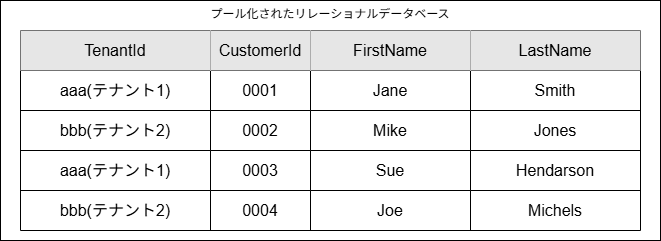

The diagram above was exported from draw.io. Its source (the exported page's mxGraphModel, read from the mxfile embedded in the PNG):
<mxGraphModel dx="1287" dy="582" grid="1" gridSize="10" guides="1" tooltips="1" connect="1" arrows="1" fold="1" page="1" pageScale="1" pageWidth="850" pageHeight="1100" math="0" shadow="0">
  <root>
    <mxCell id="0" />
    <mxCell id="1" parent="0" />
    <mxCell id="49" value="プール化されたリレーショナルデータベース" style="rounded=0;whiteSpace=wrap;html=1;verticalAlign=top;" vertex="1" parent="1">
      <mxGeometry x="40" y="210" width="660" height="240" as="geometry" />
    </mxCell>
    <mxCell id="15" value="" style="shape=table;startSize=0;container=1;collapsible=0;childLayout=tableLayout;fontSize=16;" vertex="1" parent="1">
      <mxGeometry x="60" y="240" width="620" height="200" as="geometry" />
    </mxCell>
    <mxCell id="16" value="" style="shape=tableRow;horizontal=0;startSize=0;swimlaneHead=0;swimlaneBody=0;strokeColor=inherit;top=0;left=0;bottom=0;right=0;collapsible=0;dropTarget=0;fillColor=none;points=[[0,0.5],[1,0.5]];portConstraint=eastwest;fontSize=16;" vertex="1" parent="15">
      <mxGeometry width="620" height="40" as="geometry" />
    </mxCell>
    <mxCell id="17" value="TenantId" style="shape=partialRectangle;html=1;whiteSpace=wrap;connectable=0;strokeColor=inherit;overflow=hidden;fillColor=#E6E6E6;top=0;left=0;bottom=0;right=0;pointerEvents=1;fontSize=16;" vertex="1" parent="16">
      <mxGeometry width="190" height="40" as="geometry">
        <mxRectangle width="190" height="40" as="alternateBounds" />
      </mxGeometry>
    </mxCell>
    <mxCell id="18" value="CustomerId" style="shape=partialRectangle;html=1;whiteSpace=wrap;connectable=0;strokeColor=inherit;overflow=hidden;fillColor=#E6E6E6;top=0;left=0;bottom=0;right=0;pointerEvents=1;fontSize=16;" vertex="1" parent="16">
      <mxGeometry x="190" width="100" height="40" as="geometry">
        <mxRectangle width="100" height="40" as="alternateBounds" />
      </mxGeometry>
    </mxCell>
    <mxCell id="19" value="FirstName" style="shape=partialRectangle;html=1;whiteSpace=wrap;connectable=0;strokeColor=inherit;overflow=hidden;fillColor=#E6E6E6;top=0;left=0;bottom=0;right=0;pointerEvents=1;fontSize=16;" vertex="1" parent="16">
      <mxGeometry x="290" width="160" height="40" as="geometry">
        <mxRectangle width="160" height="40" as="alternateBounds" />
      </mxGeometry>
    </mxCell>
    <mxCell id="28" value="LastName" style="shape=partialRectangle;html=1;whiteSpace=wrap;connectable=0;strokeColor=inherit;overflow=hidden;fillColor=#E6E6E6;top=0;left=0;bottom=0;right=0;pointerEvents=1;fontSize=16;" vertex="1" parent="16">
      <mxGeometry x="450" width="170" height="40" as="geometry">
        <mxRectangle width="170" height="40" as="alternateBounds" />
      </mxGeometry>
    </mxCell>
    <mxCell id="20" value="" style="shape=tableRow;horizontal=0;startSize=0;swimlaneHead=0;swimlaneBody=0;strokeColor=inherit;top=0;left=0;bottom=0;right=0;collapsible=0;dropTarget=0;fillColor=none;points=[[0,0.5],[1,0.5]];portConstraint=eastwest;fontSize=16;" vertex="1" parent="15">
      <mxGeometry y="40" width="620" height="40" as="geometry" />
    </mxCell>
    <mxCell id="21" value="aaa(テナント1)" style="shape=partialRectangle;html=1;whiteSpace=wrap;connectable=0;strokeColor=inherit;overflow=hidden;fillColor=none;top=0;left=0;bottom=0;right=0;pointerEvents=1;fontSize=16;" vertex="1" parent="20">
      <mxGeometry width="190" height="40" as="geometry">
        <mxRectangle width="190" height="40" as="alternateBounds" />
      </mxGeometry>
    </mxCell>
    <mxCell id="22" value="0001" style="shape=partialRectangle;html=1;whiteSpace=wrap;connectable=0;strokeColor=inherit;overflow=hidden;fillColor=none;top=0;left=0;bottom=0;right=0;pointerEvents=1;fontSize=16;" vertex="1" parent="20">
      <mxGeometry x="190" width="100" height="40" as="geometry">
        <mxRectangle width="100" height="40" as="alternateBounds" />
      </mxGeometry>
    </mxCell>
    <mxCell id="23" value="Jane" style="shape=partialRectangle;html=1;whiteSpace=wrap;connectable=0;strokeColor=inherit;overflow=hidden;fillColor=none;top=0;left=0;bottom=0;right=0;pointerEvents=1;fontSize=16;" vertex="1" parent="20">
      <mxGeometry x="290" width="160" height="40" as="geometry">
        <mxRectangle width="160" height="40" as="alternateBounds" />
      </mxGeometry>
    </mxCell>
    <mxCell id="29" value="Smith" style="shape=partialRectangle;html=1;whiteSpace=wrap;connectable=0;strokeColor=inherit;overflow=hidden;fillColor=none;top=0;left=0;bottom=0;right=0;pointerEvents=1;fontSize=16;" vertex="1" parent="20">
      <mxGeometry x="450" width="170" height="40" as="geometry">
        <mxRectangle width="170" height="40" as="alternateBounds" />
      </mxGeometry>
    </mxCell>
    <mxCell id="24" value="" style="shape=tableRow;horizontal=0;startSize=0;swimlaneHead=0;swimlaneBody=0;strokeColor=inherit;top=0;left=0;bottom=0;right=0;collapsible=0;dropTarget=0;fillColor=none;points=[[0,0.5],[1,0.5]];portConstraint=eastwest;fontSize=16;" vertex="1" parent="15">
      <mxGeometry y="80" width="620" height="40" as="geometry" />
    </mxCell>
    <mxCell id="25" value="bbb(テナント2)" style="shape=partialRectangle;html=1;whiteSpace=wrap;connectable=0;strokeColor=inherit;overflow=hidden;fillColor=none;top=0;left=0;bottom=0;right=0;pointerEvents=1;fontSize=16;" vertex="1" parent="24">
      <mxGeometry width="190" height="40" as="geometry">
        <mxRectangle width="190" height="40" as="alternateBounds" />
      </mxGeometry>
    </mxCell>
    <mxCell id="26" value="0002" style="shape=partialRectangle;html=1;whiteSpace=wrap;connectable=0;strokeColor=inherit;overflow=hidden;fillColor=none;top=0;left=0;bottom=0;right=0;pointerEvents=1;fontSize=16;" vertex="1" parent="24">
      <mxGeometry x="190" width="100" height="40" as="geometry">
        <mxRectangle width="100" height="40" as="alternateBounds" />
      </mxGeometry>
    </mxCell>
    <mxCell id="27" value="Mike" style="shape=partialRectangle;html=1;whiteSpace=wrap;connectable=0;strokeColor=inherit;overflow=hidden;fillColor=none;top=0;left=0;bottom=0;right=0;pointerEvents=1;fontSize=16;" vertex="1" parent="24">
      <mxGeometry x="290" width="160" height="40" as="geometry">
        <mxRectangle width="160" height="40" as="alternateBounds" />
      </mxGeometry>
    </mxCell>
    <mxCell id="30" value="Jones" style="shape=partialRectangle;html=1;whiteSpace=wrap;connectable=0;strokeColor=inherit;overflow=hidden;fillColor=none;top=0;left=0;bottom=0;right=0;pointerEvents=1;fontSize=16;" vertex="1" parent="24">
      <mxGeometry x="450" width="170" height="40" as="geometry">
        <mxRectangle width="170" height="40" as="alternateBounds" />
      </mxGeometry>
    </mxCell>
    <mxCell id="39" style="shape=tableRow;horizontal=0;startSize=0;swimlaneHead=0;swimlaneBody=0;strokeColor=inherit;top=0;left=0;bottom=0;right=0;collapsible=0;dropTarget=0;fillColor=none;points=[[0,0.5],[1,0.5]];portConstraint=eastwest;fontSize=16;" vertex="1" parent="15">
      <mxGeometry y="120" width="620" height="40" as="geometry" />
    </mxCell>
    <mxCell id="40" value="&lt;span style=&quot;color: rgb(0, 0, 0);&quot;&gt;aaa(テナント1)&lt;/span&gt;" style="shape=partialRectangle;html=1;whiteSpace=wrap;connectable=0;strokeColor=inherit;overflow=hidden;fillColor=none;top=0;left=0;bottom=0;right=0;pointerEvents=1;fontSize=16;" vertex="1" parent="39">
      <mxGeometry width="190" height="40" as="geometry">
        <mxRectangle width="190" height="40" as="alternateBounds" />
      </mxGeometry>
    </mxCell>
    <mxCell id="41" value="0003" style="shape=partialRectangle;html=1;whiteSpace=wrap;connectable=0;strokeColor=inherit;overflow=hidden;fillColor=none;top=0;left=0;bottom=0;right=0;pointerEvents=1;fontSize=16;" vertex="1" parent="39">
      <mxGeometry x="190" width="100" height="40" as="geometry">
        <mxRectangle width="100" height="40" as="alternateBounds" />
      </mxGeometry>
    </mxCell>
    <mxCell id="42" value="Sue" style="shape=partialRectangle;html=1;whiteSpace=wrap;connectable=0;strokeColor=inherit;overflow=hidden;fillColor=none;top=0;left=0;bottom=0;right=0;pointerEvents=1;fontSize=16;" vertex="1" parent="39">
      <mxGeometry x="290" width="160" height="40" as="geometry">
        <mxRectangle width="160" height="40" as="alternateBounds" />
      </mxGeometry>
    </mxCell>
    <mxCell id="43" value="Hendarson" style="shape=partialRectangle;html=1;whiteSpace=wrap;connectable=0;strokeColor=inherit;overflow=hidden;fillColor=none;top=0;left=0;bottom=0;right=0;pointerEvents=1;fontSize=16;" vertex="1" parent="39">
      <mxGeometry x="450" width="170" height="40" as="geometry">
        <mxRectangle width="170" height="40" as="alternateBounds" />
      </mxGeometry>
    </mxCell>
    <mxCell id="44" style="shape=tableRow;horizontal=0;startSize=0;swimlaneHead=0;swimlaneBody=0;strokeColor=inherit;top=0;left=0;bottom=0;right=0;collapsible=0;dropTarget=0;fillColor=none;points=[[0,0.5],[1,0.5]];portConstraint=eastwest;fontSize=16;" vertex="1" parent="15">
      <mxGeometry y="160" width="620" height="40" as="geometry" />
    </mxCell>
    <mxCell id="45" value="&lt;span style=&quot;color: rgb(0, 0, 0);&quot;&gt;bbb(テナント2)&lt;/span&gt;" style="shape=partialRectangle;html=1;whiteSpace=wrap;connectable=0;strokeColor=inherit;overflow=hidden;fillColor=none;top=0;left=0;bottom=0;right=0;pointerEvents=1;fontSize=16;" vertex="1" parent="44">
      <mxGeometry width="190" height="40" as="geometry">
        <mxRectangle width="190" height="40" as="alternateBounds" />
      </mxGeometry>
    </mxCell>
    <mxCell id="46" value="0004" style="shape=partialRectangle;html=1;whiteSpace=wrap;connectable=0;strokeColor=inherit;overflow=hidden;fillColor=none;top=0;left=0;bottom=0;right=0;pointerEvents=1;fontSize=16;" vertex="1" parent="44">
      <mxGeometry x="190" width="100" height="40" as="geometry">
        <mxRectangle width="100" height="40" as="alternateBounds" />
      </mxGeometry>
    </mxCell>
    <mxCell id="47" value="Joe" style="shape=partialRectangle;html=1;whiteSpace=wrap;connectable=0;strokeColor=inherit;overflow=hidden;fillColor=none;top=0;left=0;bottom=0;right=0;pointerEvents=1;fontSize=16;" vertex="1" parent="44">
      <mxGeometry x="290" width="160" height="40" as="geometry">
        <mxRectangle width="160" height="40" as="alternateBounds" />
      </mxGeometry>
    </mxCell>
    <mxCell id="48" value="Michels" style="shape=partialRectangle;html=1;whiteSpace=wrap;connectable=0;strokeColor=inherit;overflow=hidden;fillColor=none;top=0;left=0;bottom=0;right=0;pointerEvents=1;fontSize=16;" vertex="1" parent="44">
      <mxGeometry x="450" width="170" height="40" as="geometry">
        <mxRectangle width="170" height="40" as="alternateBounds" />
      </mxGeometry>
    </mxCell>
  </root>
</mxGraphModel>